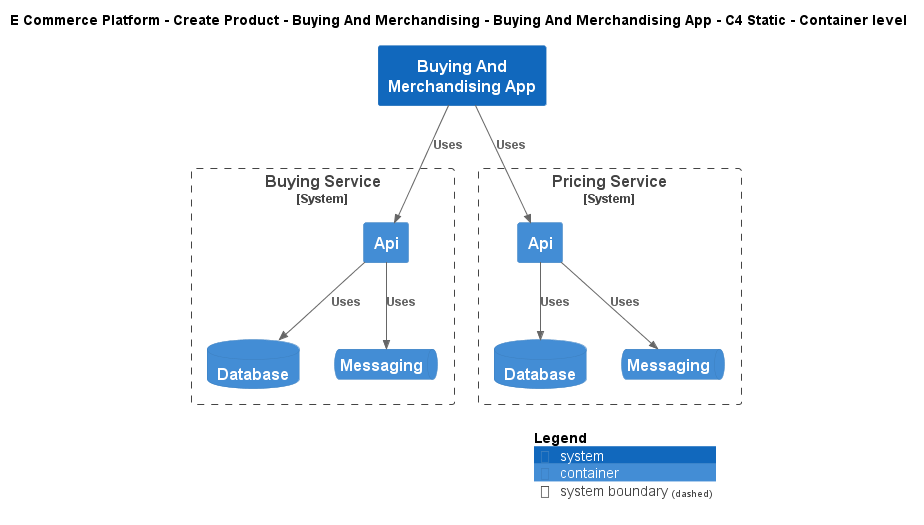

The diagram above was rendered by PlantUML. Its source (embedded in the PNG):
@startuml
!include ..\..\..\..\..\.c4s\C4_Container.puml

AddElementTag("c4interflow:lifecycle:new", $bgColor=green, $fontColor=#ffffff, $borderColor=green, $shadowing="False")
AddElementTag("c4interflow:lifecycle:changed", $bgColor=orange, $fontColor=#ffffff, $borderColor=orange, $shadowing="False")
AddElementTag("c4interflow:lifecycle:removed", $bgColor=red, $fontColor=#ffffff, $borderColor=red, $shadowing="False")

AddRelTag("c4interflow:lifecycle:new", $textColor=green, $lineColor=green)
AddRelTag("c4interflow:lifecycle:changed", $textColor=orange, $lineColor=orange)
AddRelTag("c4interflow:lifecycle:removed", $textColor=red, $lineColor=red)

SHOW_PERSON_PORTRAIT()
LAYOUT_TOP_DOWN()

skinparam linetype polyline

title E Commerce Platform - Create Product - Buying And Merchandising - Buying And Merchandising App - C4 Static - Container level

System(ECommercePlatform.CreateProduct.BuyingAndMerchandising.SoftwareSystems.BuyingAndMerchandisingApp, "Buying And Merchandising App", "")

System_Boundary(ECommercePlatform.CreateProduct.BuyingAndMerchandising.SoftwareSystems.BuyingService, "Buying Service") {
    Container(ECommercePlatform.CreateProduct.BuyingAndMerchandising.SoftwareSystems.BuyingService.Containers.Api, "Api", "", "")
    ContainerDb(ECommercePlatform.CreateProduct.BuyingAndMerchandising.SoftwareSystems.BuyingService.Containers.Database, "Database", "", "")
    ContainerQueue(ECommercePlatform.CreateProduct.BuyingAndMerchandising.SoftwareSystems.BuyingService.Containers.Messaging, "Messaging", "", "")
}

System_Boundary(ECommercePlatform.CreateProduct.PriceManagement.SoftwareSystems.PricingService, "Pricing Service") {
    Container(ECommercePlatform.CreateProduct.PriceManagement.SoftwareSystems.PricingService.Containers.Api, "Api", "", "")
    ContainerDb(ECommercePlatform.CreateProduct.PriceManagement.SoftwareSystems.PricingService.Containers.Database, "Database", "", "")
    ContainerQueue(ECommercePlatform.CreateProduct.PriceManagement.SoftwareSystems.PricingService.Containers.Messaging, "Messaging", "", "")
}

Rel(ECommercePlatform.CreateProduct.BuyingAndMerchandising.SoftwareSystems.BuyingAndMerchandisingApp, ECommercePlatform.CreateProduct.BuyingAndMerchandising.SoftwareSystems.BuyingService.Containers.Api, "Uses")
Rel(ECommercePlatform.CreateProduct.BuyingAndMerchandising.SoftwareSystems.BuyingService.Containers.Api, ECommercePlatform.CreateProduct.BuyingAndMerchandising.SoftwareSystems.BuyingService.Containers.Database, "Uses")
Rel(ECommercePlatform.CreateProduct.BuyingAndMerchandising.SoftwareSystems.BuyingService.Containers.Api, ECommercePlatform.CreateProduct.BuyingAndMerchandising.SoftwareSystems.BuyingService.Containers.Messaging, "Uses")
Rel(ECommercePlatform.CreateProduct.BuyingAndMerchandising.SoftwareSystems.BuyingAndMerchandisingApp, ECommercePlatform.CreateProduct.PriceManagement.SoftwareSystems.PricingService.Containers.Api, "Uses")
Rel(ECommercePlatform.CreateProduct.PriceManagement.SoftwareSystems.PricingService.Containers.Api, ECommercePlatform.CreateProduct.PriceManagement.SoftwareSystems.PricingService.Containers.Database, "Uses")
Rel(ECommercePlatform.CreateProduct.PriceManagement.SoftwareSystems.PricingService.Containers.Api, ECommercePlatform.CreateProduct.PriceManagement.SoftwareSystems.PricingService.Containers.Messaging, "Uses")


SHOW_LEGEND()
@enduml